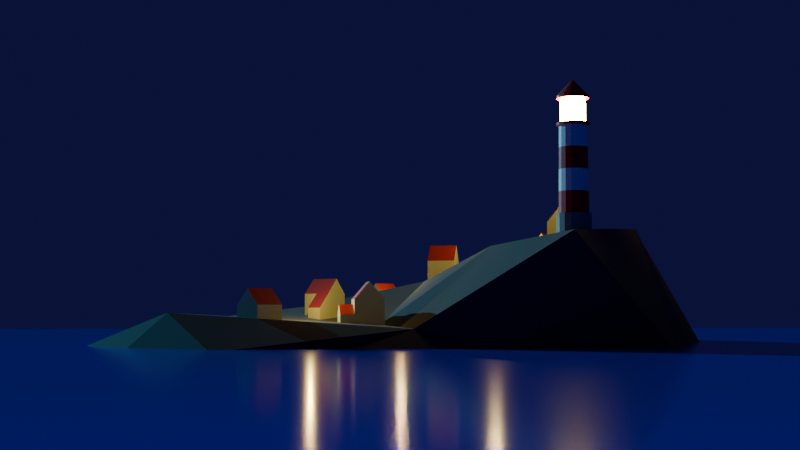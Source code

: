 # Source: Lighthouse.blend  (saved by Blender 4.5.87; exported with 4.5.12 LTS)
import bpy
from mathutils import Matrix  # noqa: F401  (used for matrix-valued properties, if any)

bpy.ops.wm.read_factory_settings(use_empty=True)
scene = bpy.context.scene
scene.name = 'Scene'

# ---- collections
col_collection = bpy.data.collections.new('Collection'); scene.collection.children.link(col_collection)
col_houses = bpy.data.collections.new('Houses'); scene.collection.children.link(col_houses)

# ---- materials (node trees are filled in below, after node groups)
mat_lighthouse_white = bpy.data.materials.new('Lighthouse_White')
mat_lighthouse_red = bpy.data.materials.new('Lighthouse_Red')
mat_lighthouse_base = bpy.data.materials.new('Lighthouse_Base')
mat_lighthouse_light = bpy.data.materials.new('Lighthouse_Light')
mat_material_002 = bpy.data.materials.new('Material.002')
mat_material_001 = bpy.data.materials.new('Material.001')
mat_house_plaster = bpy.data.materials.new('House_Plaster')
mat_house_roof = bpy.data.materials.new('House_Roof')

# ---- material node trees
mat_lighthouse_white.use_nodes = True; mat_lighthouse_white.node_tree.nodes.clear()
_N = mat_lighthouse_white.node_tree.nodes; _L = mat_lighthouse_white.node_tree.links
n0 = _N.new('ShaderNodeBsdfPrincipled'); n0.name = 'Principled BSDF'; n0.location = (-200, 100)
n0.inputs[0].default_value = (1.0, 1.0, 1.0, 1.0)
n1 = _N.new('ShaderNodeOutputMaterial'); n1.name = 'Material Output'; n1.location = (200, 100)
_L.new(n0.outputs[0], n1.inputs[0])
n1.is_active_output = True
mat_lighthouse_red.use_nodes = True; mat_lighthouse_red.node_tree.nodes.clear()
_N = mat_lighthouse_red.node_tree.nodes; _L = mat_lighthouse_red.node_tree.links
n0 = _N.new('ShaderNodeBsdfPrincipled'); n0.name = 'Principled BSDF'; n0.location = (-200, 100)
n0.inputs[0].default_value = (0.8002, 0.00274, 0.0, 1.0)
n1 = _N.new('ShaderNodeOutputMaterial'); n1.name = 'Material Output'; n1.location = (200, 100)
_L.new(n0.outputs[0], n1.inputs[0])
n1.is_active_output = True
mat_lighthouse_base.use_nodes = True; mat_lighthouse_base.node_tree.nodes.clear()
_N = mat_lighthouse_base.node_tree.nodes; _L = mat_lighthouse_base.node_tree.links
n0 = _N.new('ShaderNodeBsdfPrincipled'); n0.name = 'Principled BSDF'; n0.location = (-200, 100)
n0.inputs[0].default_value = (0.2843, 0.2843, 0.2843, 1.0)
n1 = _N.new('ShaderNodeOutputMaterial'); n1.name = 'Material Output'; n1.location = (200, 100)
_L.new(n0.outputs[0], n1.inputs[0])
n1.is_active_output = True
mat_lighthouse_light.use_nodes = True; mat_lighthouse_light.node_tree.nodes.clear()
_N = mat_lighthouse_light.node_tree.nodes; _L = mat_lighthouse_light.node_tree.links
n0 = _N.new('ShaderNodeBsdfPrincipled'); n0.name = 'Principled BSDF'; n0.location = (-200, 100)
n0.inputs[27].default_value = (1.0, 0.6862, 0.0, 1.0)
n0.inputs[28].default_value = 94.5
n1 = _N.new('ShaderNodeOutputMaterial'); n1.name = 'Material Output'; n1.location = (200, 100)
_L.new(n0.outputs[0], n1.inputs[0])
n1.is_active_output = True
mat_material_002.use_nodes = True; mat_material_002.node_tree.nodes.clear()
_N = mat_material_002.node_tree.nodes; _L = mat_material_002.node_tree.links
n0 = _N.new('ShaderNodeBsdfPrincipled'); n0.name = 'Principled BSDF'; n0.location = (-200, 100)
n0.inputs[0].default_value = (0.0004224, 0.009837, 0.5809, 1.0)
n0.inputs[2].default_value = 0.1409
n1 = _N.new('ShaderNodeOutputMaterial'); n1.name = 'Material Output'; n1.location = (200, 100)
_L.new(n0.outputs[0], n1.inputs[0])
n1.is_active_output = True
mat_material_001.use_nodes = True; mat_material_001.node_tree.nodes.clear()
_N = mat_material_001.node_tree.nodes; _L = mat_material_001.node_tree.links
n0 = _N.new('ShaderNodeBsdfPrincipled'); n0.name = 'Principled BSDF'; n0.location = (-200, 100)
n0.inputs[0].default_value = (0.07372, 0.07372, 0.07372, 1.0)
n0.inputs[2].default_value = 0.9318
n1 = _N.new('ShaderNodeOutputMaterial'); n1.name = 'Material Output'; n1.location = (200, 100)
_L.new(n0.outputs[0], n1.inputs[0])
n1.is_active_output = True
mat_house_plaster.use_nodes = True; mat_house_plaster.node_tree.nodes.clear()
_N = mat_house_plaster.node_tree.nodes; _L = mat_house_plaster.node_tree.links
n0 = _N.new('ShaderNodeBsdfPrincipled'); n0.name = 'Principled BSDF'; n0.location = (-200, 100)
n0.inputs[0].default_value = (0.6435, 0.6553, 0.3912, 1.0)
n1 = _N.new('ShaderNodeOutputMaterial'); n1.name = 'Material Output'; n1.location = (200, 100)
_L.new(n0.outputs[0], n1.inputs[0])
n1.is_active_output = True
mat_house_roof.use_nodes = True; mat_house_roof.node_tree.nodes.clear()
_N = mat_house_roof.node_tree.nodes; _L = mat_house_roof.node_tree.links
n0 = _N.new('ShaderNodeBsdfPrincipled'); n0.name = 'Principled BSDF'; n0.location = (-200, 100)
n0.inputs[0].default_value = (0.366, 0.02397, 0.0009494, 1.0)
n1 = _N.new('ShaderNodeOutputMaterial'); n1.name = 'Material Output'; n1.location = (200, 100)
_L.new(n0.outputs[0], n1.inputs[0])
n1.is_active_output = True

# ---- world
world_world = bpy.data.worlds.new('World'); scene.world = world_world
world_world.use_nodes = True; world_world.node_tree.nodes.clear()
_N = world_world.node_tree.nodes; _L = world_world.node_tree.links
n0 = _N.new('ShaderNodeOutputWorld'); n0.name = 'World Output'; n0.location = (200, 100)
n1 = _N.new('ShaderNodeBackground'); n1.name = 'Background'; n1.location = (-200, 100)
n1.inputs[0].default_value = (0.006818, 0.005738, 0.0489, 1.0)
_L.new(n1.outputs[0], n0.inputs[0])
n0.is_active_output = True
world_world.color = (0.05088, 0.05088, 0.05088)
world_world.sun_shadow_jitter_overblur = 0.0

# ---- cameras
cam_camera = bpy.data.cameras.new('Camera')
cam_camera.clip_end = 100.0
cam_camera.ortho_scale = 7.314

# ---- lights
light_sun = bpy.data.lights.new('Sun', 'SUN')
light_sun.color = (0.1318, 0.5306, 0.7849)
light_sun.energy = 3.5
light_point = bpy.data.lights.new('Point', 'POINT')
light_point.color = (1.0, 0.6651, 0.1393)
light_point.normalize = False
light_point.energy = 18.2

# ---- meshes
me_cylinder = bpy.data.meshes.new('Cylinder')
me_cylinder.from_pydata([(0.0, 1.0, -0.502), (0.0, 1.0, 1.0), (0.3827, 0.9239, -0.502), (0.3827, 0.9239, 1.0), (0.7071, 0.7071, -0.502), (0.7071, 0.7071, 1.0), (0.9239, 0.3827, -0.502), (0.9239, 0.3827, 1.0), (1.0, 0.0, -0.502), (1.0, 0.0, 1.0), (0.9239, -0.3827, -0.502), (0.9239, -0.3827, 1.0), (0.7071, -0.7071, -0.502), (0.7071, -0.7071, 1.0), (0.3827, -0.9239, -0.502), (0.3827, -0.9239, 1.0), (0.0, -1.0, -0.502), (0.0, -1.0, 1.0), (-0.3827, -0.9239, -0.502), (-0.3827, -0.9239, 1.0), (-0.7071, -0.7071, -0.502), (-0.7071, -0.7071, 1.0), (-0.9239, -0.3827, -0.502), (-0.9239, -0.3827, 1.0), (-1.0, 0.0, -0.502), (-1.0, 0.0, 1.0), (-0.9239, 0.3827, -0.502), (-0.9239, 0.3827, 1.0), (-0.7071, 0.7071, -0.502), (-0.7071, 0.7071, 1.0), (-0.3827, 0.9239, -0.502), (-0.3827, 0.9239, 1.0), (0.3333, 0.8048, 1.0), (-1.921e-09, 0.8711, 1.0), (0.6159, 0.6159, 1.0), (0.8048, 0.3333, 1.0), (0.8711, -1.441e-09, 1.0), (0.8048, -0.3333, 1.0), (0.6159, -0.6159, 1.0), (0.3333, -0.8048, 1.0), (-1.921e-09, -0.8711, 1.0), (-0.3333, -0.8048, 1.0), (-0.6159, -0.6159, 1.0), (-0.8048, -0.3333, 1.0), (-0.8711, -1.441e-09, 1.0), (-0.8048, 0.3333, 1.0), (-0.6159, 0.6159, 1.0), (-0.3333, 0.8048, 1.0), (0.3102, 0.7489, 6.042), (-1.271e-09, 0.8106, 6.042), (0.5732, 0.5732, 6.042), (0.7489, 0.3102, 6.042), (0.8106, -2.375e-09, 6.042), (0.7489, -0.3102, 6.042), (0.5732, -0.5732, 6.042), (0.3102, -0.7489, 6.042), (-1.271e-09, -0.8106, 6.042), (-0.3102, -0.7489, 6.042), (-0.5732, -0.5732, 6.042), (-0.7489, -0.3102, 6.042), (-0.8106, -2.375e-09, 6.042), (-0.7489, 0.3102, 6.042), (-0.5732, 0.5732, 6.042), (-0.3102, 0.7489, 6.042), (0.3642, 0.8792, 6.042), (-2.464e-09, 0.9516, 6.042), (0.6729, 0.6729, 6.042), (0.8792, 0.3642, 6.042), (0.9516, -8.442e-10, 6.042), (0.8792, -0.3642, 6.042), (0.6729, -0.6729, 6.042), (0.3642, -0.8792, 6.042), (-2.464e-09, -0.9516, 6.042), (-0.3642, -0.8792, 6.042), (-0.6729, -0.6729, 6.042), (-0.8792, -0.3642, 6.042), (-0.9516, -8.442e-10, 6.042), (-0.8792, 0.3642, 6.042), (-0.6729, 0.6729, 6.042), (-0.3642, 0.8792, 6.042), (0.2778, 0.7307, 6.184), (-1.903e-08, 0.7909, 6.184), (0.5132, 0.5593, 6.184), (0.6706, 0.3027, 6.184), (0.7258, -3.285e-09, 6.184), (0.6706, -0.3027, 6.184), (0.5132, -0.5593, 6.184), (0.2778, -0.7307, 6.184), (-1.903e-08, -0.7909, 6.184), (-0.2778, -0.7307, 6.184), (-0.5132, -0.5593, 6.184), (-0.6706, -0.3027, 6.184), (-0.7258, -3.285e-09, 6.184), (-0.6706, 0.3027, 6.184), (-0.5132, 0.5593, 6.184), (-0.2778, 0.7307, 6.184), (0.3642, 0.8792, 6.184), (-2.073e-08, 0.9516, 6.184), (0.6729, 0.6729, 6.184), (0.8792, 0.3642, 6.184), (0.9516, -8.442e-10, 6.184), (0.8792, -0.3642, 6.184), (0.6729, -0.6729, 6.184), (0.3642, -0.8792, 6.184), (-2.073e-08, -0.9516, 6.184), (-0.3642, -0.8792, 6.184), (-0.6729, -0.6729, 6.184), (-0.8792, -0.3642, 6.184), (-0.9516, -8.442e-10, 6.184), (-0.8792, 0.3642, 6.184), (-0.6729, 0.6729, 6.184), (-0.3642, 0.8792, 6.184), (0.2778, 0.7307, 7.589), (-9.93e-08, 0.7909, 7.589), (0.5132, 0.5593, 7.589), (0.6706, 0.3027, 7.589), (0.7258, -3.285e-09, 7.589), (0.6706, -0.3027, 7.589), (0.5132, -0.5593, 7.589), (0.2778, -0.7307, 7.589), (-9.93e-08, -0.7909, 7.589), (-0.2778, -0.7307, 7.589), (-0.5132, -0.5593, 7.589), (-0.6706, -0.3027, 7.589), (-0.7258, -3.285e-09, 7.589), (-0.6706, 0.3027, 7.589), (-0.5132, 0.5593, 7.589), (-0.2778, 0.7307, 7.589), (0.3584, 0.8653, 7.589), (-1.189e-07, 0.9366, 7.589), (0.6623, 0.6623, 7.589), (0.8653, 0.3584, 7.589), (0.9366, -1.146e-09, 7.589), (0.8653, -0.3584, 7.589), (0.6623, -0.6623, 7.589), (0.3584, -0.8653, 7.589), (-1.189e-07, -0.9366, 7.589), (-0.3584, -0.8653, 7.589), (-0.6623, -0.6623, 7.589), (-0.8653, -0.3584, 7.589), (-0.9366, -1.146e-09, 7.589), (-0.8653, 0.3584, 7.589), (-0.6623, 0.6623, 7.589), (-0.3584, 0.8653, 7.589), (0.3584, 0.8653, 7.737), (-9.274e-08, 0.9366, 7.737), (0.6623, 0.6623, 7.737), (0.8653, 0.3584, 7.737), (0.9366, -1.146e-09, 7.737), (0.8653, -0.3584, 7.737), (0.6623, -0.6623, 7.737), (0.3584, -0.8653, 7.737), (-9.274e-08, -0.9366, 7.737), (-0.3584, -0.8653, 7.737), (-0.6623, -0.6623, 7.737), (-0.8653, -0.3584, 7.737), (-0.9366, -1.146e-09, 7.737), (-0.8653, 0.3584, 7.737), (-0.6623, 0.6623, 7.737), (-0.3584, 0.8653, 7.737), (-5.96e-08, 0.0, 8.702), (-5.774e-08, 0.0, 8.702), (-5.96e-08, 0.0, 8.702), (-5.96e-08, 0.0, 8.702), (-5.96e-08, -1.118e-08, 8.702), (-5.96e-08, 0.0, 8.702), (-5.96e-08, 0.0, 8.702), (-5.96e-08, 0.0, 8.702), (-5.774e-08, 0.0, 8.702), (-5.96e-08, 0.0, 8.702), (-5.96e-08, 0.0, 8.702), (-5.96e-08, 0.0, 8.702), (-5.96e-08, -1.118e-08, 8.702), (-5.96e-08, 0.0, 8.702), (-5.96e-08, 0.0, 8.702), (-5.96e-08, 0.0, 8.702), (-0.6053, 0.6053, 2.261), (-0.5946, 0.5946, 3.521), (-0.5839, 0.5839, 4.782), (-0.316, 0.7629, 4.782), (-0.3218, 0.7768, 3.521), (-0.3276, 0.7908, 2.261), (0.3276, -0.7908, 2.261), (0.3218, -0.7768, 3.521), (0.316, -0.7629, 4.782), (-1.433e-09, -0.8257, 4.782), (-1.596e-09, -0.8409, 3.521), (-1.759e-09, -0.856, 2.261), (-1.759e-09, 0.856, 2.261), (-1.596e-09, 0.8409, 3.521), (-1.433e-09, 0.8257, 4.782), (0.316, 0.7629, 4.782), (0.3218, 0.7768, 3.521), (0.3276, 0.7908, 2.261), (-0.316, -0.7629, 4.782), (-0.3218, -0.7768, 3.521), (-0.3276, -0.7908, 2.261), (0.5839, 0.5839, 4.782), (0.5946, 0.5946, 3.521), (0.6053, 0.6053, 2.261), (-0.5839, -0.5839, 4.782), (-0.5946, -0.5946, 3.521), (-0.6053, -0.6053, 2.261), (0.7629, 0.316, 4.782), (0.7768, 0.3218, 3.521), (0.7908, 0.3276, 2.261), (-0.7629, -0.316, 4.782), (-0.7768, -0.3218, 3.521), (-0.7908, -0.3276, 2.261), (0.8257, -2.141e-09, 4.782), (0.8409, -1.908e-09, 3.521), (0.856, -1.674e-09, 2.261), (-0.8257, -2.141e-09, 4.782), (-0.8409, -1.908e-09, 3.521), (-0.856, -1.674e-09, 2.261), (0.7629, -0.316, 4.782), (0.7768, -0.3218, 3.521), (0.7908, -0.3276, 2.261), (-0.7629, 0.316, 4.782), (-0.7768, 0.3218, 3.521), (-0.7908, 0.3276, 2.261), (0.5839, -0.5839, 4.782), (0.5946, -0.5946, 3.521), (0.6053, -0.6053, 2.261)], [], [(0, 1, 3, 2), (2, 3, 5, 4), (4, 5, 7, 6), (6, 7, 9, 8), (8, 9, 11, 10), (10, 11, 13, 12), (12, 13, 15, 14), (14, 15, 17, 16), (16, 17, 19, 18), (18, 19, 21, 20), (20, 21, 23, 22), (22, 23, 25, 24), (24, 25, 27, 26), (26, 27, 29, 28), (1, 31, 47, 33), (28, 29, 31, 30), (30, 31, 1, 0), (0, 2, 4, 6, 8, 10, 12, 14, 16, 18, 20, 22, 24, 26, 28, 30), (179, 178, 62, 63), (9, 7, 35, 36), (19, 17, 40, 41), (29, 27, 45, 46), (5, 3, 32, 34), (15, 13, 38, 39), (25, 23, 43, 44), (11, 9, 36, 37), (21, 19, 41, 42), (31, 29, 46, 47), (7, 5, 34, 35), (17, 15, 39, 40), (3, 1, 33, 32), (27, 25, 44, 45), (13, 11, 37, 38), (23, 21, 42, 43), (53, 52, 68, 69), (185, 184, 55, 56), (191, 190, 49, 48), (190, 179, 63, 49), (194, 185, 56, 57), (197, 191, 48, 50), (200, 194, 57, 58), (203, 197, 50, 51), (206, 200, 58, 59), (209, 203, 51, 52), (212, 206, 59, 60), (215, 209, 52, 53), (218, 212, 60, 61), (221, 215, 53, 54), (178, 218, 61, 62), (184, 221, 54, 55), (74, 73, 105, 106), (61, 60, 76, 77), (54, 53, 69, 70), (62, 61, 77, 78), (55, 54, 70, 71), (63, 62, 78, 79), (56, 55, 71, 72), (48, 49, 65, 64), (49, 63, 79, 65), (57, 56, 72, 73), (50, 48, 64, 66), (58, 57, 73, 74), (51, 50, 66, 67), (59, 58, 74, 75), (52, 51, 67, 68), (60, 59, 75, 76), (87, 86, 118, 119), (67, 66, 98, 99), (75, 74, 106, 107), (68, 67, 99, 100), (76, 75, 107, 108), (69, 68, 100, 101), (77, 76, 108, 109), (70, 69, 101, 102), (78, 77, 109, 110), (71, 70, 102, 103), (79, 78, 110, 111), (72, 71, 103, 104), (64, 65, 97, 96), (65, 79, 111, 97), (73, 72, 104, 105), (66, 64, 96, 98), (81, 80, 96, 97), (80, 82, 98, 96), (82, 83, 99, 98), (83, 84, 100, 99), (84, 85, 101, 100), (85, 86, 102, 101), (86, 87, 103, 102), (87, 88, 104, 103), (88, 89, 105, 104), (89, 90, 106, 105), (90, 91, 107, 106), (91, 92, 108, 107), (92, 93, 109, 108), (93, 94, 110, 109), (94, 95, 111, 110), (95, 81, 97, 111), (124, 123, 139, 140), (95, 94, 126, 127), (88, 87, 119, 120), (80, 81, 113, 112), (81, 95, 127, 113), (89, 88, 120, 121), (82, 80, 112, 114), (90, 89, 121, 122), (83, 82, 114, 115), (91, 90, 122, 123), (84, 83, 115, 116), (92, 91, 123, 124), (85, 84, 116, 117), (93, 92, 124, 125), (86, 85, 117, 118), (94, 93, 125, 126), (138, 137, 153, 154), (117, 116, 132, 133), (125, 124, 140, 141), (118, 117, 133, 134), (126, 125, 141, 142), (119, 118, 134, 135), (127, 126, 142, 143), (120, 119, 135, 136), (112, 113, 129, 128), (113, 127, 143, 129), (121, 120, 136, 137), (114, 112, 128, 130), (122, 121, 137, 138), (115, 114, 130, 131), (123, 122, 138, 139), (116, 115, 131, 132), (159, 158, 174, 175), (131, 130, 146, 147), (139, 138, 154, 155), (132, 131, 147, 148), (140, 139, 155, 156), (133, 132, 148, 149), (141, 140, 156, 157), (134, 133, 149, 150), (142, 141, 157, 158), (135, 134, 150, 151), (143, 142, 158, 159), (136, 135, 151, 152), (128, 129, 145, 144), (129, 143, 159, 145), (137, 136, 152, 153), (130, 128, 144, 146), (160, 161, 175, 174, 173, 172, 171, 170, 169, 168, 167, 166, 165, 164, 163, 162), (152, 151, 167, 168), (144, 145, 161, 160), (145, 159, 175, 161), (153, 152, 168, 169), (146, 144, 160, 162), (154, 153, 169, 170), (147, 146, 162, 163), (155, 154, 170, 171), (148, 147, 163, 164), (156, 155, 171, 172), (149, 148, 164, 165), (157, 156, 172, 173), (150, 149, 165, 166), (158, 157, 173, 174), (151, 150, 166, 167), (39, 38, 223, 182), (182, 223, 222, 183), (183, 222, 221, 184), (46, 45, 220, 176), (176, 220, 219, 177), (177, 219, 218, 178), (38, 37, 217, 223), (223, 217, 216, 222), (222, 216, 215, 221), (45, 44, 214, 220), (220, 214, 213, 219), (219, 213, 212, 218), (37, 36, 211, 217), (217, 211, 210, 216), (216, 210, 209, 215), (44, 43, 208, 214), (214, 208, 207, 213), (213, 207, 206, 212), (36, 35, 205, 211), (211, 205, 204, 210), (210, 204, 203, 209), (43, 42, 202, 208), (208, 202, 201, 207), (207, 201, 200, 206), (35, 34, 199, 205), (205, 199, 198, 204), (204, 198, 197, 203), (42, 41, 196, 202), (202, 196, 195, 201), (201, 195, 194, 200), (34, 32, 193, 199), (199, 193, 192, 198), (198, 192, 191, 197), (41, 40, 187, 196), (196, 187, 186, 195), (195, 186, 185, 194), (33, 47, 181, 188), (188, 181, 180, 189), (189, 180, 179, 190), (32, 33, 188, 193), (193, 188, 189, 192), (192, 189, 190, 191), (40, 39, 182, 187), (187, 182, 183, 186), (186, 183, 184, 185), (47, 46, 176, 181), (181, 176, 177, 180), (180, 177, 178, 179)])
me_cylinder.polygons.foreach_set('material_index', [2, 2, 2, 2, 2, 2, 2, 2, 2, 2, 2, 2, 2, 2, 2, 2, 2, 2, 0, 2, 2, 2, 2, 2, 2, 2, 2, 2, 2, 2, 2, 2, 2, 2, 1, 0, 0, 0, 0, 0, 0, 0, 0, 0, 0, 0, 0, 0, 0, 0, 1, 1, 1, 1, 1, 1, 1, 1, 1, 1, 1, 1, 1, 1, 1, 1, 3, 1, 1, 1, 1, 1, 1, 1, 1, 1, 1, 1, 1, 1, 1, 1, 1, 1, 1, 1, 1, 1, 1, 1, 1, 1, 1, 1, 1, 1, 1, 1, 1, 3, 3, 3, 3, 3, 3, 3, 3, 3, 3, 3, 3, 3, 3, 3, 1, 1, 1, 1, 1, 1, 1, 1, 1, 1, 1, 1, 1, 1, 1, 1, 1, 1, 1, 1, 1, 1, 1, 1, 1, 1, 1, 1, 1, 1, 1, 1, 1, 1, 1, 1, 1, 1, 1, 1, 1, 1, 1, 1, 1, 1, 1, 1, 1, 0, 1, 1, 0, 1, 1, 0, 1, 1, 0, 1, 1, 0, 1, 1, 0, 1, 1, 0, 1, 1, 0, 1, 1, 0, 1, 1, 0, 1, 1, 0, 1, 1, 0, 1, 1, 0, 1, 1, 0, 1, 1, 0, 1, 1, 0, 1])
_uv = me_cylinder.uv_layers.new(name='UVMap')
_uv.uv.foreach_set('vector', [1.0, 0.5, 1.0, 1.0, 0.9375, 1.0, 0.9375, 0.5, 0.9375, 0.5, 0.9375, 1.0, 0.875, 1.0, 0.875, 0.5, 0.875, 0.5, 0.875, 1.0, 0.8125, 1.0, 0.8125, 0.5, 0.8125, 0.5, 0.8125, 1.0, 0.75, 1.0, 0.75, 0.5, 0.75, 0.5, 0.75, 1.0, 0.6875, 1.0, 0.6875, 0.5, 0.6875, 0.5, 0.6875, 1.0, 0.625, 1.0, 0.625, 0.5, 0.625, 0.5, 0.625, 1.0, 0.5625, 1.0, 0.5625, 0.5, 0.5625, 0.5, 0.5625, 1.0, 0.5, 1.0, 0.5, 0.5, 0.5, 0.5, 0.5, 1.0, 0.4375, 1.0, 0.4375, 0.5, 0.4375, 0.5, 0.4375, 1.0, 0.375, 1.0, 0.375, 0.5, 0.375, 0.5, 0.375, 1.0, 0.3125, 1.0, 0.3125, 0.5, 0.3125, 0.5, 0.3125, 1.0, 0.25, 1.0, 0.25, 0.5, 0.25, 0.5, 0.25, 1.0, 0.1875, 1.0, 0.1875, 0.5, 0.1875, 0.5, 0.1875, 1.0, 0.125, 1.0, 0.125, 0.5, 0.0, 1.0, 0.0625, 1.0, 0.0625, 1.0, 0.0, 1.0, 0.125, 0.5, 0.125, 1.0, 0.0625, 1.0, 0.0625, 0.5, 0.0625, 0.5, 0.0625, 1.0, 0.0, 1.0, 0.0, 0.5, 0.75, 0.49, 0.8418, 0.4717, 0.9197, 0.4197, 0.9717, 0.3418, 0.99, 0.25, 0.9717, 0.1582, 0.9197, 0.08029, 0.8418, 0.02827, 0.75, 0.01, 0.6582, 0.02827, 0.5803, 0.08029, 0.5283, 0.1582, 0.51, 0.25, 0.5283, 0.3418, 0.5803, 0.4197, 0.6582, 0.4717, 0.0625, 1.0, 0.125, 1.0, 0.125, 1.0, 0.0625, 1.0, 0.75, 1.0, 0.8125, 1.0, 0.8125, 1.0, 0.75, 1.0, 0.4375, 1.0, 0.5, 1.0, 0.5, 1.0, 0.4375, 1.0, 0.125, 1.0, 0.1875, 1.0, 0.1875, 1.0, 0.125, 1.0, 0.875, 1.0, 0.9375, 1.0, 0.9375, 1.0, 0.875, 1.0, 0.5625, 1.0, 0.625, 1.0, 0.625, 1.0, 0.5625, 1.0, 0.25, 1.0, 0.3125, 1.0, 0.3125, 1.0, 0.25, 1.0, 0.6875, 1.0, 0.75, 1.0, 0.75, 1.0, 0.6875, 1.0, 0.375, 1.0, 0.4375, 1.0, 0.4375, 1.0, 0.375, 1.0, 0.0625, 1.0, 0.125, 1.0, 0.125, 1.0, 0.0625, 1.0, 0.8125, 1.0, 0.875, 1.0, 0.875, 1.0, 0.8125, 1.0, 0.5, 1.0, 0.5625, 1.0, 0.5625, 1.0, 0.5, 1.0, 0.9375, 1.0, 1.0, 1.0, 1.0, 1.0, 0.9375, 1.0, 0.1875, 1.0, 0.25, 1.0, 0.25, 1.0, 0.1875, 1.0, 0.625, 1.0, 0.6875, 1.0, 0.6875, 1.0, 0.625, 1.0, 0.3125, 1.0, 0.375, 1.0, 0.375, 1.0, 0.3125, 1.0, 0.6875, 1.0, 0.75, 1.0, 0.75, 1.0, 0.6875, 1.0, 0.5, 1.0, 0.5625, 1.0, 0.5625, 1.0, 0.5, 1.0, 0.9375, 1.0, 1.0, 1.0, 1.0, 1.0, 0.9375, 1.0, 0.0, 1.0, 0.0625, 1.0, 0.0625, 1.0, 0.0, 1.0, 0.4375, 1.0, 0.5, 1.0, 0.5, 1.0, 0.4375, 1.0, 0.875, 1.0, 0.9375, 1.0, 0.9375, 1.0, 0.875, 1.0, 0.375, 1.0, 0.4375, 1.0, 0.4375, 1.0, 0.375, 1.0, 0.8125, 1.0, 0.875, 1.0, 0.875, 1.0, 0.8125, 1.0, 0.3125, 1.0, 0.375, 1.0, 0.375, 1.0, 0.3125, 1.0, 0.75, 1.0, 0.8125, 1.0, 0.8125, 1.0, 0.75, 1.0, 0.25, 1.0, 0.3125, 1.0, 0.3125, 1.0, 0.25, 1.0, 0.6875, 1.0, 0.75, 1.0, 0.75, 1.0, 0.6875, 1.0, 0.1875, 1.0, 0.25, 1.0, 0.25, 1.0, 0.1875, 1.0, 0.625, 1.0, 0.6875, 1.0, 0.6875, 1.0, 0.625, 1.0, 0.125, 1.0, 0.1875, 1.0, 0.1875, 1.0, 0.125, 1.0, 0.5625, 1.0, 0.625, 1.0, 0.625, 1.0, 0.5625, 1.0, 0.375, 1.0, 0.4375, 1.0, 0.4375, 1.0, 0.375, 1.0, 0.1875, 1.0, 0.25, 1.0, 0.25, 1.0, 0.1875, 1.0, 0.625, 1.0, 0.6875, 1.0, 0.6875, 1.0, 0.625, 1.0, 0.125, 1.0, 0.1875, 1.0, 0.1875, 1.0, 0.125, 1.0, 0.5625, 1.0, 0.625, 1.0, 0.625, 1.0, 0.5625, 1.0, 0.0625, 1.0, 0.125, 1.0, 0.125, 1.0, 0.0625, 1.0, 0.5, 1.0, 0.5625, 1.0, 0.5625, 1.0, 0.5, 1.0, 0.9375, 1.0, 1.0, 1.0, 1.0, 1.0, 0.9375, 1.0, 0.0, 1.0, 0.0625, 1.0, 0.0625, 1.0, 0.0, 1.0, 0.4375, 1.0, 0.5, 1.0, 0.5, 1.0, 0.4375, 1.0, 0.875, 1.0, 0.9375, 1.0, 0.9375, 1.0, 0.875, 1.0, 0.375, 1.0, 0.4375, 1.0, 0.4375, 1.0, 0.375, 1.0, 0.8125, 1.0, 0.875, 1.0, 0.875, 1.0, 0.8125, 1.0, 0.3125, 1.0, 0.375, 1.0, 0.375, 1.0, 0.3125, 1.0, 0.75, 1.0, 0.8125, 1.0, 0.8125, 1.0, 0.75, 1.0, 0.25, 1.0, 0.3125, 1.0, 0.3125, 1.0, 0.25, 1.0, 0.3263, 0.06571, 0.3911, 0.1089, 0.3911, 0.1089, 0.3263, 0.06571, 0.8125, 1.0, 0.875, 1.0, 0.875, 1.0, 0.8125, 1.0, 0.3125, 1.0, 0.375, 1.0, 0.375, 1.0, 0.3125, 1.0, 0.75, 1.0, 0.8125, 1.0, 0.8125, 1.0, 0.75, 1.0, 0.25, 1.0, 0.3125, 1.0, 0.3125, 1.0, 0.25, 1.0, 0.6875, 1.0, 0.75, 1.0, 0.75, 1.0, 0.6875, 1.0, 0.1875, 1.0, 0.25, 1.0, 0.25, 1.0, 0.1875, 1.0, 0.625, 1.0, 0.6875, 1.0, 0.6875, 1.0, 0.625, 1.0, 0.125, 1.0, 0.1875, 1.0, 0.1875, 1.0, 0.125, 1.0, 0.5625, 1.0, 0.625, 1.0, 0.625, 1.0, 0.5625, 1.0, 0.0625, 1.0, 0.125, 1.0, 0.125, 1.0, 0.0625, 1.0, 0.5, 1.0, 0.5625, 1.0, 0.5625, 1.0, 0.5, 1.0, 0.9375, 1.0, 1.0, 1.0, 1.0, 1.0, 0.9375, 1.0, 0.0, 1.0, 0.0625, 1.0, 0.0625, 1.0, 0.0, 1.0, 0.4375, 1.0, 0.5, 1.0, 0.5, 1.0, 0.4375, 1.0, 0.875, 1.0, 0.9375, 1.0, 0.9375, 1.0, 0.875, 1.0, 0.25, 0.4495, 0.3263, 0.4343, 0.3418, 0.4717, 0.25, 0.49, 0.3263, 0.4343, 0.3911, 0.3911, 0.4197, 0.4197, 0.3418, 0.4717, 0.3911, 0.3911, 0.4343, 0.3263, 0.4717, 0.3418, 0.4197, 0.4197, 0.4343, 0.3263, 0.4495, 0.25, 0.49, 0.25, 0.4717, 0.3418, 0.4495, 0.25, 0.4343, 0.1737, 0.4717, 0.1582, 0.49, 0.25, 0.4343, 0.1737, 0.3911, 0.1089, 0.4197, 0.08029, 0.4717, 0.1582, 0.3911, 0.1089, 0.3263, 0.06571, 0.3418, 0.02827, 0.4197, 0.08029, 0.3263, 0.06571, 0.25, 0.05052, 0.25, 0.01, 0.3418, 0.02827, 0.25, 0.05052, 0.1737, 0.06571, 0.1582, 0.02827, 0.25, 0.01, 0.1737, 0.06571, 0.1089, 0.1089, 0.08029, 0.08029, 0.1582, 0.02827, 0.1089, 0.1089, 0.06571, 0.1737, 0.02827, 0.1582, 0.08029, 0.08029, 0.06571, 0.1737, 0.05052, 0.25, 0.01, 0.25, 0.02827, 0.1582, 0.05052, 0.25, 0.06571, 0.3263, 0.02827, 0.3418, 0.01, 0.25, 0.06571, 0.3263, 0.1089, 0.3911, 0.08029, 0.4197, 0.02827, 0.3418, 0.1089, 0.3911, 0.1737, 0.4343, 0.1582, 0.4717, 0.08029, 0.4197, 0.1737, 0.4343, 0.25, 0.4495, 0.25, 0.49, 0.1582, 0.4717, 0.05052, 0.25, 0.06571, 0.1737, 0.06571, 0.1737, 0.05052, 0.25, 0.1737, 0.4343, 0.1089, 0.3911, 0.1089, 0.3911, 0.1737, 0.4343, 0.25, 0.05052, 0.3263, 0.06571, 0.3263, 0.06571, 0.25, 0.05052, 0.3263, 0.4343, 0.25, 0.4495, 0.25, 0.4495, 0.3263, 0.4343, 0.25, 0.4495, 0.1737, 0.4343, 0.1737, 0.4343, 0.25, 0.4495, 0.1737, 0.06571, 0.25, 0.05052, 0.25, 0.05052, 0.1737, 0.06571, 0.3911, 0.3911, 0.3263, 0.4343, 0.3263, 0.4343, 0.3911, 0.3911, 0.1089, 0.1089, 0.1737, 0.06571, 0.1737, 0.06571, 0.1089, 0.1089, 0.4343, 0.3263, 0.3911, 0.3911, 0.3911, 0.3911, 0.4343, 0.3263, 0.06571, 0.1737, 0.1089, 0.1089, 0.1089, 0.1089, 0.06571, 0.1737, 0.4495, 0.25, 0.4343, 0.3263, 0.4343, 0.3263, 0.4495, 0.25, 0.05052, 0.25, 0.06571, 0.1737, 0.06571, 0.1737, 0.05052, 0.25, 0.4343, 0.1737, 0.4495, 0.25, 0.4495, 0.25, 0.4343, 0.1737, 0.06571, 0.3263, 0.05052, 0.25, 0.05052, 0.25, 0.06571, 0.3263, 0.3911, 0.1089, 0.4343, 0.1737, 0.4343, 0.1737, 0.3911, 0.1089, 0.1089, 0.3911, 0.06571, 0.3263, 0.06571, 0.3263, 0.1089, 0.3911, 0.1089, 0.1089, 0.1737, 0.06571, 0.1737, 0.06571, 0.1089, 0.1089, 0.4343, 0.1737, 0.4495, 0.25, 0.4495, 0.25, 0.4343, 0.1737, 0.06571, 0.3263, 0.05052, 0.25, 0.05052, 0.25, 0.06571, 0.3263, 0.3911, 0.1089, 0.4343, 0.1737, 0.4343, 0.1737, 0.3911, 0.1089, 0.1089, 0.3911, 0.06571, 0.3263, 0.06571, 0.3263, 0.1089, 0.3911, 0.3263, 0.06571, 0.3911, 0.1089, 0.3911, 0.1089, 0.3263, 0.06571, 0.1737, 0.4343, 0.1089, 0.3911, 0.1089, 0.3911, 0.1737, 0.4343, 0.25, 0.05052, 0.3263, 0.06571, 0.3263, 0.06571, 0.25, 0.05052, 0.3263, 0.4343, 0.25, 0.4495, 0.25, 0.4495, 0.3263, 0.4343, 0.25, 0.4495, 0.1737, 0.4343, 0.1737, 0.4343, 0.25, 0.4495, 0.1737, 0.06571, 0.25, 0.05052, 0.25, 0.05052, 0.1737, 0.06571, 0.3911, 0.3911, 0.3263, 0.4343, 0.3263, 0.4343, 0.3911, 0.3911, 0.1089, 0.1089, 0.1737, 0.06571, 0.1737, 0.06571, 0.1089, 0.1089, 0.4343, 0.3263, 0.3911, 0.3911, 0.3911, 0.3911, 0.4343, 0.3263, 0.06571, 0.1737, 0.1089, 0.1089, 0.1089, 0.1089, 0.06571, 0.1737, 0.4495, 0.25, 0.4343, 0.3263, 0.4343, 0.3263, 0.4495, 0.25, 0.1737, 0.4343, 0.1089, 0.3911, 0.1089, 0.3911, 0.1737, 0.4343, 0.4343, 0.3263, 0.3911, 0.3911, 0.3911, 0.3911, 0.4343, 0.3263, 0.06571, 0.1737, 0.1089, 0.1089, 0.1089, 0.1089, 0.06571, 0.1737, 0.4495, 0.25, 0.4343, 0.3263, 0.4343, 0.3263, 0.4495, 0.25, 0.05052, 0.25, 0.06571, 0.1737, 0.06571, 0.1737, 0.05052, 0.25, 0.4343, 0.1737, 0.4495, 0.25, 0.4495, 0.25, 0.4343, 0.1737, 0.06571, 0.3263, 0.05052, 0.25, 0.05052, 0.25, 0.06571, 0.3263, 0.3911, 0.1089, 0.4343, 0.1737, 0.4343, 0.1737, 0.3911, 0.1089, 0.1089, 0.3911, 0.06571, 0.3263, 0.06571, 0.3263, 0.1089, 0.3911, 0.3263, 0.06571, 0.3911, 0.1089, 0.3911, 0.1089, 0.3263, 0.06571, 0.1737, 0.4343, 0.1089, 0.3911, 0.1089, 0.3911, 0.1737, 0.4343, 0.25, 0.05052, 0.3263, 0.06571, 0.3263, 0.06571, 0.25, 0.05052, 0.3263, 0.4343, 0.25, 0.4495, 0.25, 0.4495, 0.3263, 0.4343, 0.25, 0.4495, 0.1737, 0.4343, 0.1737, 0.4343, 0.25, 0.4495, 0.1737, 0.06571, 0.25, 0.05052, 0.25, 0.05052, 0.1737, 0.06571, 0.3911, 0.3911, 0.3263, 0.4343, 0.3263, 0.4343, 0.3911, 0.3911, 0.3263, 0.4343, 0.25, 0.4495, 0.1737, 0.4343, 0.1089, 0.3911, 0.06571, 0.3263, 0.05052, 0.25, 0.06571, 0.1737, 0.1089, 0.1089, 0.1737, 0.06571, 0.25, 0.05052, 0.3263, 0.06571, 0.3911, 0.1089, 0.4343, 0.1737, 0.4495, 0.25, 0.4343, 0.3263, 0.3911, 0.3911, 0.25, 0.05052, 0.3263, 0.06571, 0.3263, 0.06571, 0.25, 0.05052, 0.3263, 0.4343, 0.25, 0.4495, 0.25, 0.4495, 0.3263, 0.4343, 0.25, 0.4495, 0.1737, 0.4343, 0.1737, 0.4343, 0.25, 0.4495, 0.1737, 0.06571, 0.25, 0.05052, 0.25, 0.05052, 0.1737, 0.06571, 0.3911, 0.3911, 0.3263, 0.4343, 0.3263, 0.4343, 0.3911, 0.3911, 0.1089, 0.1089, 0.1737, 0.06571, 0.1737, 0.06571, 0.1089, 0.1089, 0.4343, 0.3263, 0.3911, 0.3911, 0.3911, 0.3911, 0.4343, 0.3263, 0.06571, 0.1737, 0.1089, 0.1089, 0.1089, 0.1089, 0.06571, 0.1737, 0.4495, 0.25, 0.4343, 0.3263, 0.4343, 0.3263, 0.4495, 0.25, 0.05052, 0.25, 0.06571, 0.1737, 0.06571, 0.1737, 0.05052, 0.25, 0.4343, 0.1737, 0.4495, 0.25, 0.4495, 0.25, 0.4343, 0.1737, 0.06571, 0.3263, 0.05052, 0.25, 0.05052, 0.25, 0.06571, 0.3263, 0.3911, 0.1089, 0.4343, 0.1737, 0.4343, 0.1737, 0.3911, 0.1089, 0.1089, 0.3911, 0.06571, 0.3263, 0.06571, 0.3263, 0.1089, 0.3911, 0.3263, 0.06571, 0.3911, 0.1089, 0.3911, 0.1089, 0.3263, 0.06571, 0.5625, 1.0, 0.625, 1.0, 0.625, 1.0, 0.5625, 1.0, 0.5625, 1.0, 0.625, 1.0, 0.625, 1.0, 0.5625, 1.0, 0.5625, 1.0, 0.625, 1.0, 0.625, 1.0, 0.5625, 1.0, 0.125, 1.0, 0.1875, 1.0, 0.1875, 1.0, 0.125, 1.0, 0.125, 1.0, 0.1875, 1.0, 0.1875, 1.0, 0.125, 1.0, 0.125, 1.0, 0.1875, 1.0, 0.1875, 1.0, 0.125, 1.0, 0.625, 1.0, 0.6875, 1.0, 0.6875, 1.0, 0.625, 1.0, 0.625, 1.0, 0.6875, 1.0, 0.6875, 1.0, 0.625, 1.0, 0.625, 1.0, 0.6875, 1.0, 0.6875, 1.0, 0.625, 1.0, 0.1875, 1.0, 0.25, 1.0, 0.25, 1.0, 0.1875, 1.0, 0.1875, 1.0, 0.25, 1.0, 0.25, 1.0, 0.1875, 1.0, 0.1875, 1.0, 0.25, 1.0, 0.25, 1.0, 0.1875, 1.0, 0.6875, 1.0, 0.75, 1.0, 0.75, 1.0, 0.6875, 1.0, 0.6875, 1.0, 0.75, 1.0, 0.75, 1.0, 0.6875, 1.0, 0.6875, 1.0, 0.75, 1.0, 0.75, 1.0, 0.6875, 1.0, 0.25, 1.0, 0.3125, 1.0, 0.3125, 1.0, 0.25, 1.0, 0.25, 1.0, 0.3125, 1.0, 0.3125, 1.0, 0.25, 1.0, 0.25, 1.0, 0.3125, 1.0, 0.3125, 1.0, 0.25, 1.0, 0.75, 1.0, 0.8125, 1.0, 0.8125, 1.0, 0.75, 1.0, 0.75, 1.0, 0.8125, 1.0, 0.8125, 1.0, 0.75, 1.0, 0.75, 1.0, 0.8125, 1.0, 0.8125, 1.0, 0.75, 1.0, 0.3125, 1.0, 0.375, 1.0, 0.375, 1.0, 0.3125, 1.0, 0.3125, 1.0, 0.375, 1.0, 0.375, 1.0, 0.3125, 1.0, 0.3125, 1.0, 0.375, 1.0, 0.375, 1.0, 0.3125, 1.0, 0.8125, 1.0, 0.875, 1.0, 0.875, 1.0, 0.8125, 1.0, 0.8125, 1.0, 0.875, 1.0, 0.875, 1.0, 0.8125, 1.0, 0.8125, 1.0, 0.875, 1.0, 0.875, 1.0, 0.8125, 1.0, 0.375, 1.0, 0.4375, 1.0, 0.4375, 1.0, 0.375, 1.0, 0.375, 1.0, 0.4375, 1.0, 0.4375, 1.0, 0.375, 1.0, 0.375, 1.0, 0.4375, 1.0, 0.4375, 1.0, 0.375, 1.0, 0.875, 1.0, 0.9375, 1.0, 0.9375, 1.0, 0.875, 1.0, 0.875, 1.0, 0.9375, 1.0, 0.9375, 1.0, 0.875, 1.0, 0.875, 1.0, 0.9375, 1.0, 0.9375, 1.0, 0.875, 1.0, 0.4375, 1.0, 0.5, 1.0, 0.5, 1.0, 0.4375, 1.0, 0.4375, 1.0, 0.5, 1.0, 0.5, 1.0, 0.4375, 1.0, 0.4375, 1.0, 0.5, 1.0, 0.5, 1.0, 0.4375, 1.0, 0.0, 1.0, 0.0625, 1.0, 0.0625, 1.0, 0.0, 1.0, 0.0, 1.0, 0.0625, 1.0, 0.0625, 1.0, 0.0, 1.0, 0.0, 1.0, 0.0625, 1.0, 0.0625, 1.0, 0.0, 1.0, 0.9375, 1.0, 1.0, 1.0, 1.0, 1.0, 0.9375, 1.0, 0.9375, 1.0, 1.0, 1.0, 1.0, 1.0, 0.9375, 1.0, 0.9375, 1.0, 1.0, 1.0, 1.0, 1.0, 0.9375, 1.0, 0.5, 1.0, 0.5625, 1.0, 0.5625, 1.0, 0.5, 1.0, 0.5, 1.0, 0.5625, 1.0, 0.5625, 1.0, 0.5, 1.0, 0.5, 1.0, 0.5625, 1.0, 0.5625, 1.0, 0.5, 1.0, 0.0625, 1.0, 0.125, 1.0, 0.125, 1.0, 0.0625, 1.0, 0.0625, 1.0, 0.125, 1.0, 0.125, 1.0, 0.0625, 1.0, 0.0625, 1.0, 0.125, 1.0, 0.125, 1.0, 0.0625, 1.0])
me_cylinder.materials.append(mat_lighthouse_white)
me_cylinder.materials.append(mat_lighthouse_red)
me_cylinder.materials.append(mat_lighthouse_base)
me_cylinder.materials.append(mat_lighthouse_light)
me_cylinder.update()
me_plane = bpy.data.meshes.new('Plane')
me_plane.from_pydata([(-1.0, -1.0, 0.0), (1.0, -1.0, 0.0), (-1.0, 1.0, 0.0), (1.0, 1.0, 0.0)], [], [(0, 1, 3, 2)])
_uv = me_plane.uv_layers.new(name='UVMap')
_uv.uv.foreach_set('vector', [0.0, 0.0, 1.0, 0.0, 1.0, 1.0, 0.0, 1.0])
me_plane.materials.append(mat_material_002)
me_plane.update()
me_icosphere = bpy.data.meshes.new('Icosphere')
me_icosphere.from_pydata([(-1.068, 0.9655, 1.681), (-4.198, -0.1671, -0.537), (3.671, 4.046, 1.27), (5.33, 5.301, -0.01219), (0.3402, -1.954, 2.508), (2.045, 3.131, 2.196), (4.035, -1.184, 2.609), (6.385, 2.222, 1.186), (4.225, -5.006, -0.2218), (-8.507, -3.714, -0.2782), (-8.507, -3.714, -0.2782), (4.959, -3.738, -0.08665), (-7.706, -3.282, -0.3698), (-7.703, -3.284, -0.3693), (-7.714, -3.292, -0.367), (-7.711, -3.289, -0.368), (3.845, -2.878, 2.894), (3.775, 1.067, 2.145), (-7.593, -3.231, 0.8167), (-7.075, -2.534, -0.6101), (-8.795, -3.331, -0.2704), (-8.507, -3.714, -0.2782), (1.766, -5.113, 2.716), (-7.716, -3.294, -0.3664), (-7.713, -3.291, -0.3673), (-1.816, -4.075, 0.4403), (-6.4, -5.216, -0.0509), (-4.685, -4.65, -0.4185), (-1.699, -3.155, 0.3504), (-8.507, -3.714, -0.2782), (-7.513, -0.4944, -0.6993), (-6.704, -1.78, 0.677), (2.506, 5.657, -0.1426), (-8.96, -0.5707, -0.02861), (-10.23, -1.489, -0.1916), (-3.239, 1.645, -0.0459), (4.956, 0.1598, 2.691), (1.461, -2.481, -0.9574), (-0.7922, -4.712, -0.1211), (3.881, -0.8343, -1.382), (7.39, 2.479, -0.3849), (4.86, -1.721, -0.03873), (4.235, 1.165, -0.7659), (6.748, 0.3856, -0.3345), (2.886, 3.03, -0.4961), (-0.538, -2.117, -0.9603), (0.5676, -5.453, -0.05502), (-2.493, -3.456, -1.236), (-0.7132, 3.044, -0.121), (-4.106, 0.9826, -0.78), (-6.668, 2.181, -0.5449), (-5.669, 3.603, -0.02112), (-2.344, 2.969, -0.7437), (-3.881, 5.337, -0.353), (-2.931, 4.609, 0.7017), (-5.676, -3.364, 0.05217), (-2.413, -1.124, 0.5082), (-3.281, 2.278, -0.45), (-0.5322, -0.0627, -1.183), (-0.8954, 4.1, -0.8875), (3.692, 5.201, -0.5893), (-0.4456, 6.288, -0.2286), (-0.12, 2.438, 1.595), (-2.607, 0.7686, -1.192), (-4.429, 1.802, 0.9778), (-1.355, -0.6556, -0.5869), (-0.1135, -3.747, 0.08553), (3.431, -3.146, -1.339), (0.1198, 1.023, -1.174), (2.405, 1.412, -1.392)], [], [(69, 39, 37), (16, 41, 6), (55, 12, 13), (7, 36, 43), (1, 50, 49), (6, 5, 4), (56, 25, 28), (46, 38, 66), (36, 6, 43), (8, 16, 22), (0, 56, 4), (31, 56, 64), (28, 4, 56), (32, 3, 60), (0, 62, 64), (51, 53, 50), (17, 2, 5), (7, 2, 17), (59, 32, 48), (61, 52, 53), (16, 4, 22), (48, 68, 52), (5, 62, 0), (64, 33, 31), (16, 11, 41), (27, 47, 38), (47, 66, 38), (50, 30, 33), (0, 4, 5), (4, 16, 6), (28, 22, 4), (25, 22, 28), (46, 25, 38), (22, 46, 8), (53, 57, 50), (46, 66, 45), (33, 51, 50), (30, 50, 1), (9, 29, 21), (10, 21, 29), (24, 13, 14), (31, 33, 18), (26, 18, 20), (7, 3, 2), (12, 20, 19), (12, 19, 13), (53, 54, 61), (40, 43, 60), (6, 41, 43), (61, 32, 59), (59, 52, 61), (3, 40, 60), (2, 3, 32), (39, 11, 67), (37, 46, 45), (65, 45, 47), (27, 38, 25), (36, 7, 17), (41, 11, 39), (43, 40, 7), (42, 44, 60), (46, 37, 8), (37, 45, 58), (44, 69, 68), (42, 60, 43), (42, 39, 69), (40, 3, 7), (39, 42, 43), (37, 39, 67), (67, 11, 8), (45, 66, 47), (67, 8, 37), (5, 6, 17), (36, 17, 6), (22, 25, 46), (19, 20, 1), (34, 30, 20), (55, 19, 1), (56, 31, 18), (25, 26, 27), (30, 34, 33), (18, 25, 56), (24, 12, 13), (1, 63, 65), (26, 25, 18), (24, 23, 14), (9, 10, 29), (15, 12, 24), (23, 24, 14), (12, 15, 13), (15, 14, 13), (14, 15, 24), (1, 49, 63), (1, 20, 30), (55, 13, 19), (55, 20, 12), (34, 20, 18), (55, 47, 27), (11, 16, 8), (55, 27, 26), (9, 21, 10), (18, 33, 34), (60, 48, 32), (61, 2, 32), (20, 55, 26), (54, 2, 61), (49, 50, 57), (2, 54, 5), (63, 57, 52), (1, 65, 47), (1, 47, 55), (44, 68, 60), (51, 33, 64), (63, 58, 65), (68, 48, 60), (69, 37, 68), (53, 52, 57), (64, 54, 51), (57, 35, 49), (54, 53, 51), (64, 62, 54), (0, 64, 56), (63, 52, 68), (58, 63, 68), (59, 48, 52), (43, 41, 39), (45, 65, 58), (69, 44, 42), (49, 35, 63), (63, 35, 57), (5, 54, 62), (68, 37, 58)])
_uv = me_icosphere.uv_layers.new(name='UVMap')
_uv.uv.foreach_set('vector', [0.0, 0.0, 0.0, 0.0, 0.0, 0.0, 0.0, 0.0, 0.0, 0.0, 0.0, 0.0, 0.0, 0.0, 0.0, 0.0, 0.0, 0.0, 0.0, 0.0, 0.0, 0.0, 0.0, 0.0, 0.0, 0.0, 0.0, 0.0, 0.0, 0.0, 0.0, 0.0, 0.0, 0.0, 0.0, 0.0, 0.0, 0.0, 0.0, 0.0, 0.0, 0.0, 0.0, 0.0, 0.0, 0.0, 0.0, 0.0, 0.0, 0.0, 0.0, 0.0, 0.0, 0.0, 0.0, 0.0, 0.0, 0.0, 0.0, 0.0, 0.0, 0.0, 0.0, 0.0, 0.0, 0.0, 0.0, 0.0, 0.0, 0.0, 0.0, 0.0, 0.0, 0.0, 0.0, 0.0, 0.0, 0.0, 0.0, 0.0, 0.0, 0.0, 0.0, 0.0, 0.0, 0.0, 0.0, 0.0, 0.0, 0.0, 0.0, 0.0, 0.0, 0.0, 0.0, 0.0, 0.0, 0.0, 0.0, 0.0, 0.0, 0.0, 0.0, 0.0, 0.0, 0.0, 0.0, 0.0, 0.0, 0.0, 0.0, 0.0, 0.0, 0.0, 0.0, 0.0, 0.0, 0.0, 0.0, 0.0, 0.0, 0.0, 0.0, 0.0, 0.0, 0.0, 0.0, 0.0, 0.0, 0.0, 0.0, 0.0, 0.0, 0.0, 0.0, 0.0, 0.0, 0.0, 0.0, 0.0, 0.0, 0.0, 0.0, 0.0, 0.0, 0.0, 0.0, 0.0, 0.0, 0.0, 0.0, 0.0, 0.0, 0.0, 0.0, 0.0, 0.0, 0.0, 0.0, 0.0, 0.0, 0.0, 0.0, 0.0, 0.0, 0.0, 0.0, 0.0, 0.0, 0.0, 0.0, 0.0, 0.0, 0.0, 0.0, 0.0, 0.0, 0.0, 0.0, 0.0, 0.0, 0.0, 0.0, 0.0, 0.0, 0.0, 0.0, 0.0, 0.0, 0.0, 0.0, 0.0, 0.0, 0.0, 0.0, 0.0, 0.0, 0.0, 0.0, 0.0, 0.0, 0.0, 0.0, 0.0, 0.0, 0.0, 0.0, 0.0, 0.0, 0.0, 0.0, 0.0, 0.0, 0.0, 0.0, 0.0, 0.0, 0.0, 0.0, 0.0, 0.0, 0.0, 0.0, 0.0, 0.0, 0.0, 0.0, 0.0, 0.0, 0.0, 0.0, 0.0, 0.0, 0.0, 0.0, 0.0, 0.0, 0.0, 0.0, 0.0, 0.0, 0.0, 0.0, 0.0, 0.0, 0.0, 0.0, 0.0, 0.0, 0.0, 0.0, 0.0, 0.0, 0.0, 0.0, 0.0, 0.0, 0.0, 0.0, 0.0, 0.0, 0.0, 0.0, 0.0, 0.0, 0.0, 0.0, 0.0, 0.0, 0.0, 0.0, 0.0, 0.0, 0.0, 0.0, 0.0, 0.0, 0.0, 0.0, 0.0, 0.0, 0.0, 0.0, 0.0, 0.0, 0.0, 0.0, 0.0, 0.0, 0.0, 0.0, 0.0, 0.0, 0.0, 0.0, 0.0, 0.0, 0.0, 0.0, 0.0, 0.0, 0.0, 0.0, 0.0, 0.0, 0.0, 0.0, 0.0, 0.0, 0.0, 0.0, 0.0, 0.0, 0.0, 0.0, 0.0, 0.0, 0.0, 0.0, 0.0, 0.0, 0.0, 0.0, 0.0, 0.0, 0.0, 0.0, 0.0, 0.0, 0.0, 0.0, 0.0, 0.0, 0.0, 0.0, 0.0, 0.0, 0.0, 0.0, 0.0, 0.0, 0.0, 0.0, 0.0, 0.0, 0.0, 0.0, 0.0, 0.0, 0.0, 0.0, 0.0, 0.0, 0.0, 0.0, 0.0, 0.0, 0.0, 0.0, 0.0, 0.0, 0.0, 0.0, 0.0, 0.0, 0.0, 0.0, 0.0, 0.0, 0.0, 0.0, 0.0, 0.0, 0.0, 0.0, 0.0, 0.0, 0.0, 0.0, 0.0, 0.0, 0.0, 0.0, 0.0, 0.0, 0.0, 0.0, 0.0, 0.0, 0.0, 0.0, 0.0, 0.0, 0.0, 0.0, 0.0, 0.0, 0.0, 0.0, 0.0, 0.0, 0.0, 0.0, 0.0, 0.0, 0.0, 0.0, 0.0, 0.0, 0.0, 0.0, 0.0, 0.0, 0.0, 0.0, 0.0, 0.0, 0.0, 0.0, 0.0, 0.0, 0.0, 0.0, 0.0, 0.0, 0.0, 0.0, 0.0, 0.0, 0.0, 0.0, 0.0, 0.0, 0.0, 0.0, 0.0, 0.0, 0.0, 0.0, 0.0, 0.0, 0.0, 0.0, 0.0, 0.0, 0.0, 0.0, 0.0, 0.0, 0.0, 0.0, 0.0, 0.0, 0.0, 0.0, 0.0, 0.0, 0.0, 0.0, 0.0, 0.0, 0.0, 0.0, 0.0, 0.0, 0.0, 0.0, 0.0, 0.0, 0.0, 0.0, 0.0, 0.0, 0.0, 0.0, 0.0, 0.0, 0.0, 0.0, 0.0, 0.0, 0.0, 0.0, 0.0, 0.0, 0.0, 0.0, 0.0, 0.0, 0.0, 0.0, 0.0, 0.0, 0.0, 0.0, 0.0, 0.0, 0.0, 0.0, 0.0, 0.0, 0.0, 0.0, 0.0, 0.0, 0.0, 0.0, 0.0, 0.0, 0.0, 0.0, 0.0, 0.0, 0.0, 0.0, 0.0, 0.0, 0.0, 0.0, 0.0, 0.0, 0.0, 0.0, 0.0, 0.0, 0.0, 0.0, 0.0, 0.0, 0.0, 0.0, 0.0, 0.0, 0.0, 0.0, 0.0, 0.0, 0.0, 0.0, 0.0, 0.0, 0.0, 0.0, 0.0, 0.0, 0.0, 0.0, 0.0, 0.0, 0.0, 0.0, 0.0, 0.0, 0.0, 0.0, 0.0, 0.0, 0.0, 0.0, 0.0, 0.0, 0.0, 0.0, 0.0, 0.0, 0.0, 0.0, 0.0, 0.0, 0.0, 0.0, 0.0, 0.0, 0.0, 0.0, 0.0, 0.0, 0.0, 0.0, 0.0, 0.0, 0.0, 0.0, 0.0, 0.0, 0.0, 0.0, 0.0, 0.0, 0.0, 0.0, 0.0, 0.0, 0.0, 0.0, 0.0, 0.0, 0.0, 0.0, 0.0, 0.0, 0.0, 0.0, 0.0, 0.0, 0.0, 0.0, 0.0, 0.0, 0.0, 0.0, 0.0, 0.0, 0.0, 0.0, 0.0, 0.0, 0.0, 0.0, 0.0, 0.0, 0.0, 0.0, 0.0, 0.0, 0.0, 0.0, 0.0, 0.0, 0.0, 0.0, 0.0, 0.0, 0.0, 0.0, 0.0, 0.0, 0.0, 0.0, 0.0, 0.0, 0.0, 0.0, 0.0, 0.0, 0.0, 0.0, 0.0, 0.0, 0.0, 0.0, 0.0, 0.0, 0.0, 0.0, 0.0, 0.0, 0.0, 0.0, 0.0, 0.0, 0.0, 0.0, 0.0, 0.0, 0.0, 0.0, 0.0, 0.0, 0.0, 0.0, 0.0, 0.0, 0.0, 0.0, 0.0, 0.0, 0.0, 0.0, 0.0, 0.0, 0.0, 0.0, 0.0, 0.0, 0.0, 0.0, 0.0, 0.0, 0.0, 0.0, 0.0, 0.0, 0.0, 0.0, 0.0, 0.0, 0.0, 0.0, 0.0, 0.0, 0.0, 0.0, 0.0, 0.0, 0.0, 0.0, 0.0, 0.0, 0.0, 0.0, 0.0, 0.0, 0.0, 0.0, 0.0, 0.0, 0.0, 0.0, 0.0, 0.0, 0.0, 0.0, 0.0, 0.0, 0.0, 0.0, 0.0, 0.0, 0.0, 0.0, 0.0, 0.0, 0.0, 0.0, 0.0, 0.0, 0.0, 0.0, 0.0, 0.0, 0.0, 0.0, 0.0, 0.0, 0.0, 0.0, 0.0, 0.0, 0.0, 0.0, 0.0, 0.0, 0.0, 0.0, 0.0, 0.0, 0.0, 0.0, 0.0, 0.0, 0.0, 0.0, 0.0, 0.0, 0.0, 0.0, 0.0, 0.0, 0.0, 0.0, 0.0, 0.0, 0.0, 0.0, 0.0, 0.0, 0.0, 0.0, 0.0, 0.0, 0.0, 0.0, 0.0, 0.0, 0.0, 0.0, 0.0, 0.0, 0.0, 0.0, 0.0])
me_icosphere.materials.append(mat_material_001)
me_icosphere.update()
me_cube_001 = bpy.data.meshes.new('Cube.001')
me_cube_001.from_pydata([(-1.0, -1.0, -1.0), (-1.0, -1.0, 1.0), (-1.0, 1.0, -1.0), (-1.0, 1.0, 1.0), (1.0, -1.0, -1.0), (1.0, -1.0, 1.0), (1.0, 1.0, -1.0), (1.0, 1.0, 1.0), (0.0, 1.0, -1.0), (0.0, 1.0, 2.181), (0.0, -1.0, -1.0), (0.0, -1.0, 2.181)], [], [(0, 1, 3, 2), (8, 9, 7, 6), (6, 7, 5, 4), (10, 11, 1, 0), (8, 6, 4, 10), (9, 3, 1, 11), (7, 9, 11, 5), (2, 8, 10, 0), (4, 5, 11, 10), (2, 3, 9, 8)])
me_cube_001.polygons.foreach_set('material_index', [0, 0, 0, 0, 0, 1, 1, 0, 0, 0])
_uv = me_cube_001.uv_layers.new(name='UVMap')
_uv.uv.foreach_set('vector', [0.375, 0.0, 0.625, 0.0, 0.625, 0.25, 0.375, 0.25, 0.375, 0.375, 0.625, 0.375, 0.625, 0.5, 0.375, 0.5, 0.375, 0.5, 0.625, 0.5, 0.625, 0.75, 0.375, 0.75, 0.375, 0.875, 0.625, 0.875, 0.625, 1.0, 0.375, 1.0, 0.25, 0.5, 0.375, 0.5, 0.375, 0.75, 0.25, 0.75, 0.75, 0.5, 0.875, 0.5, 0.875, 0.75, 0.75, 0.75, 0.625, 0.5, 0.75, 0.5, 0.75, 0.75, 0.625, 0.75, 0.125, 0.5, 0.25, 0.5, 0.25, 0.75, 0.125, 0.75, 0.375, 0.75, 0.625, 0.75, 0.625, 0.875, 0.375, 0.875, 0.375, 0.25, 0.625, 0.25, 0.625, 0.375, 0.375, 0.375])
me_cube_001.materials.append(mat_house_plaster)
me_cube_001.materials.append(mat_house_roof)
me_cube_001.update()
me_cube_002 = bpy.data.meshes.new('Cube.002')
me_cube_002.from_pydata([(-1.0, -1.0, -0.5), (-1.0, -1.0, 0.5), (-1.0, 1.0, -0.5), (-1.0, 1.0, 0.5), (1.0, -1.0, -0.5), (1.0, -1.0, 0.5), (1.0, 1.0, -0.5), (1.0, 1.0, 0.5), (0.0, 1.0, -0.5), (0.0, 1.0, 1.526), (0.0, -1.0, -0.5), (0.0, -1.0, 1.526)], [], [(0, 1, 3, 2), (8, 9, 7, 6), (6, 7, 5, 4), (10, 11, 1, 0), (8, 6, 4, 10), (9, 3, 1, 11), (7, 9, 11, 5), (2, 8, 10, 0), (4, 5, 11, 10), (2, 3, 9, 8)])
me_cube_002.polygons.foreach_set('material_index', [0, 0, 0, 0, 0, 1, 1, 0, 0, 0])
_uv = me_cube_002.uv_layers.new(name='UVMap')
_uv.uv.foreach_set('vector', [0.375, 0.0, 0.625, 0.0, 0.625, 0.25, 0.375, 0.25, 0.375, 0.375, 0.625, 0.375, 0.625, 0.5, 0.375, 0.5, 0.375, 0.5, 0.625, 0.5, 0.625, 0.75, 0.375, 0.75, 0.375, 0.875, 0.625, 0.875, 0.625, 1.0, 0.375, 1.0, 0.25, 0.5, 0.375, 0.5, 0.375, 0.75, 0.25, 0.75, 0.75, 0.5, 0.875, 0.5, 0.875, 0.75, 0.75, 0.75, 0.625, 0.5, 0.75, 0.5, 0.75, 0.75, 0.625, 0.75, 0.125, 0.5, 0.25, 0.5, 0.25, 0.75, 0.125, 0.75, 0.375, 0.75, 0.625, 0.75, 0.625, 0.875, 0.375, 0.875, 0.375, 0.25, 0.625, 0.25, 0.625, 0.375, 0.375, 0.375])
me_cube_002.materials.append(mat_house_plaster)
me_cube_002.materials.append(mat_house_roof)
me_cube_002.update()
me_cube_003 = bpy.data.meshes.new('Cube.003')
me_cube_003.from_pydata([(-1.0, -1.0, -1.0), (-1.0, -1.0, 1.0), (-1.0, 1.0, -1.0), (-1.0, 1.0, 1.0), (1.0, -1.0, -1.0), (1.0, -1.0, 1.0), (1.0, 1.0, -1.0), (1.0, 1.0, 1.0), (-1.0, 0.0, -1.0), (-1.0, 0.0, 2.058), (1.0, 0.0, -1.0), (1.0, 0.0, 2.058), (0.0, 1.0, -1.0), (0.0, 1.0, 1.0), (0.0, -1.0, -1.0), (0.0, -1.0, 1.0), (0.0, 0.0, 2.058), (0.0, 0.0, -1.0), (1.0, -1.978, 0.02291), (1.0, -1.978, -1.0), (0.0, -1.978, -1.0), (0.0, -1.978, 0.02291)], [], [(8, 9, 3, 2), (12, 13, 7, 6), (10, 11, 5, 4), (14, 15, 1, 0), (17, 10, 4, 14), (16, 9, 1, 15), (13, 3, 9, 16), (12, 6, 10, 17), (6, 7, 11, 10), (0, 1, 9, 8), (2, 12, 17, 8), (7, 13, 16, 11), (11, 16, 15, 5), (8, 17, 14, 0), (5, 15, 21, 18), (2, 3, 13, 12), (19, 18, 21, 20), (14, 4, 19, 20), (15, 14, 20, 21), (4, 5, 18, 19)])
me_cube_003.polygons.foreach_set('material_index', [0, 0, 0, 0, 0, 1, 1, 0, 0, 0, 0, 1, 1, 0, 1, 0, 0, 0, 0, 0])
_uv = me_cube_003.uv_layers.new(name='UVMap')
_uv.uv.foreach_set('vector', [0.375, 0.125, 0.625, 0.125, 0.625, 0.25, 0.375, 0.25, 0.375, 0.375, 0.625, 0.375, 0.625, 0.5, 0.375, 0.5, 0.375, 0.625, 0.625, 0.625, 0.625, 0.75, 0.375, 0.75, 0.375, 0.875, 0.625, 0.875, 0.625, 1.0, 0.375, 1.0, 0.25, 0.625, 0.375, 0.625, 0.375, 0.75, 0.25, 0.75, 0.75, 0.625, 0.875, 0.625, 0.875, 0.75, 0.75, 0.75, 0.75, 0.5, 0.875, 0.5, 0.875, 0.625, 0.75, 0.625, 0.25, 0.5, 0.375, 0.5, 0.375, 0.625, 0.25, 0.625, 0.375, 0.5, 0.625, 0.5, 0.625, 0.625, 0.375, 0.625, 0.375, 0.0, 0.625, 0.0, 0.625, 0.125, 0.375, 0.125, 0.125, 0.5, 0.25, 0.5, 0.25, 0.625, 0.125, 0.625, 0.625, 0.5, 0.75, 0.5, 0.75, 0.625, 0.625, 0.625, 0.625, 0.625, 0.75, 0.625, 0.75, 0.75, 0.625, 0.75, 0.125, 0.625, 0.25, 0.625, 0.25, 0.75, 0.125, 0.75, 0.625, 0.75, 0.75, 0.75, 0.75, 0.75, 0.625, 0.75, 0.375, 0.25, 0.625, 0.25, 0.625, 0.375, 0.375, 0.375, 0.375, 0.75, 0.625, 0.75, 0.625, 0.875, 0.375, 0.875, 0.25, 0.75, 0.375, 0.75, 0.375, 0.75, 0.25, 0.75, 0.625, 0.875, 0.375, 0.875, 0.375, 0.875, 0.625, 0.875, 0.375, 0.75, 0.625, 0.75, 0.625, 0.75, 0.375, 0.75])
me_cube_003.materials.append(mat_house_plaster)
me_cube_003.materials.append(mat_house_roof)
me_cube_003.update()
me_cube_004 = bpy.data.meshes.new('Cube.004')
me_cube_004.from_pydata([(-1.0, -1.0, -1.0), (-1.0, -1.0, 1.0), (-1.0, 1.0, -1.0), (-1.0, 1.0, 1.0), (1.0, -1.0, -1.0), (1.0, -1.0, 1.0), (1.0, 1.0, -1.0), (1.0, 1.0, 1.0), (-1.0, 0.0, -1.0), (-1.0, 0.0, 2.171), (1.0, 0.0, -1.0), (1.0, 0.0, 2.171), (-1.0, -1.0, 0.0), (-1.0, 1.0, 0.0), (1.0, 1.0, 0.0), (1.0, -1.0, 0.0), (1.0, 0.0, 0.5856), (-1.0, 0.0, 0.5856), (1.0, -1.939, 0.0), (1.0, -1.939, -1.0), (-1.0, -1.939, -1.0), (-1.0, -1.939, 0.0), (0.0, 1.0, -1.0), (0.0, 1.0, 1.0), (0.0, -1.0, -1.0), (0.0, -1.0, 1.0), (0.0, 0.0, 2.171), (0.0, 0.0, -1.0), (0.0, -1.0, 0.6558), (0.0, 1.0, 0.0), (0.0, -1.939, -1.0), (0.0, -1.939, 0.6558)], [], [(17, 9, 3, 13), (29, 23, 7, 14), (16, 11, 5, 15), (28, 25, 1, 12), (27, 10, 4, 24), (26, 9, 1, 25), (23, 3, 9, 26), (22, 6, 10, 27), (14, 7, 11, 16), (12, 1, 9, 17), (0, 12, 17, 8), (6, 14, 16, 10), (28, 12, 21, 31), (10, 16, 15, 4), (22, 29, 14, 6), (8, 17, 13, 2), (30, 31, 21, 20), (4, 15, 18, 19), (12, 0, 20, 21), (24, 4, 19, 30), (0, 24, 30, 20), (19, 18, 31, 30), (2, 13, 29, 22), (15, 28, 31, 18), (2, 22, 27, 8), (7, 23, 26, 11), (11, 26, 25, 5), (8, 27, 24, 0), (15, 5, 25, 28), (13, 3, 23, 29)])
me_cube_004.polygons.foreach_set('material_index', [0, 0, 0, 0, 0, 1, 1, 0, 0, 0, 0, 0, 1, 0, 0, 0, 0, 0, 0, 0, 0, 0, 0, 1, 0, 1, 1, 0, 0, 0])
_uv = me_cube_004.uv_layers.new(name='UVMap')
_uv.uv.foreach_set('vector', [0.5, 0.125, 0.625, 0.125, 0.625, 0.25, 0.5, 0.25, 0.5, 0.375, 0.625, 0.375, 0.625, 0.5, 0.5, 0.5, 0.5, 0.625, 0.625, 0.625, 0.625, 0.75, 0.5, 0.75, 0.5, 0.875, 0.625, 0.875, 0.625, 1.0, 0.5, 1.0, 0.25, 0.625, 0.375, 0.625, 0.375, 0.75, 0.25, 0.75, 0.75, 0.625, 0.875, 0.625, 0.875, 0.75, 0.75, 0.75, 0.75, 0.5, 0.875, 0.5, 0.875, 0.625, 0.75, 0.625, 0.25, 0.5, 0.375, 0.5, 0.375, 0.625, 0.25, 0.625, 0.5, 0.5, 0.625, 0.5, 0.625, 0.625, 0.5, 0.625, 0.5, 0.0, 0.625, 0.0, 0.625, 0.125, 0.5, 0.125, 0.375, 0.0, 0.5, 0.0, 0.5, 0.125, 0.375, 0.125, 0.375, 0.5, 0.5, 0.5, 0.5, 0.625, 0.375, 0.625, 0.5, 0.875, 0.5, 1.0, 0.5, 1.0, 0.5, 0.875, 0.375, 0.625, 0.5, 0.625, 0.5, 0.75, 0.375, 0.75, 0.375, 0.375, 0.5, 0.375, 0.5, 0.5, 0.375, 0.5, 0.375, 0.125, 0.5, 0.125, 0.5, 0.25, 0.375, 0.25, 0.375, 0.875, 0.5, 0.875, 0.5, 1.0, 0.375, 1.0, 0.375, 0.75, 0.5, 0.75, 0.5, 0.75, 0.375, 0.75, 0.5, 0.0, 0.375, 0.0, 0.375, 0.0, 0.5, 0.0, 0.25, 0.75, 0.375, 0.75, 0.375, 0.75, 0.25, 0.75, 0.125, 0.75, 0.25, 0.75, 0.25, 0.75, 0.125, 0.75, 0.375, 0.75, 0.5, 0.75, 0.5, 0.875, 0.375, 0.875, 0.375, 0.25, 0.5, 0.25, 0.5, 0.375, 0.375, 0.375, 0.5, 0.75, 0.5, 0.875, 0.5, 0.875, 0.5, 0.75, 0.125, 0.5, 0.25, 0.5, 0.25, 0.625, 0.125, 0.625, 0.625, 0.5, 0.75, 0.5, 0.75, 0.625, 0.625, 0.625, 0.625, 0.625, 0.75, 0.625, 0.75, 0.75, 0.625, 0.75, 0.125, 0.625, 0.25, 0.625, 0.25, 0.75, 0.125, 0.75, 0.5, 0.75, 0.625, 0.75, 0.625, 0.875, 0.5, 0.875, 0.5, 0.25, 0.625, 0.25, 0.625, 0.375, 0.5, 0.375])
me_cube_004.materials.append(mat_house_plaster)
me_cube_004.materials.append(mat_house_roof)
me_cube_004.update()
me_cube_005 = bpy.data.meshes.new('Cube.005')
me_cube_005.from_pydata([(-1.0, -1.0, -1.0), (-1.0, -1.0, -0.2266), (-1.0, 1.0, -1.0), (-1.0, 1.0, -0.2266), (1.0, -1.0, -1.0), (1.0, -1.0, -0.2266), (1.0, 1.0, -1.0), (1.0, 1.0, -0.2266), (-1.0, 0.0, -1.0), (-1.0, 0.0, 0.9618), (1.0, 0.0, -1.0), (1.0, 0.0, 0.9618), (-1.0, -1.0, -0.6133), (-1.0, 1.0, -0.6133), (1.0, 1.0, -0.6133), (1.0, -1.0, -0.6133), (1.0, 0.0, -0.01912), (-1.0, 0.0, -0.01912), (-2.15, 0.0, -1.0), (-2.15, -1.0, -1.0), (-2.15, 1.0, -0.6133), (-2.15, 1.0, -1.0), (-2.15, 0.0, -0.01912), (-2.15, -1.0, -0.6133), (-1.0, 1.947, -0.6133), (-1.0, 1.947, -1.0), (1.0, 1.947, -1.0), (1.0, 1.947, -0.6133), (0.0, 1.0, -1.0), (0.0, 1.0, -0.2266), (0.0, -1.0, -1.0), (0.0, -1.0, -0.2266), (0.0, 0.0, 0.9618), (0.0, 0.0, -1.0), (0.0, -1.0, -0.6133), (0.0, 1.0, -0.2726), (0.0, 1.947, -1.0), (0.0, 1.947, -0.2726)], [], [(17, 9, 3, 13), (35, 29, 7, 14), (16, 11, 5, 15), (34, 31, 1, 12), (33, 10, 4, 30), (32, 9, 1, 31), (29, 3, 9, 32), (28, 6, 10, 33), (14, 7, 11, 16), (12, 1, 9, 17), (17, 13, 20, 22), (6, 14, 16, 10), (30, 34, 12, 0), (10, 16, 15, 4), (2, 13, 24, 25), (8, 0, 19, 18), (19, 23, 22, 18), (18, 22, 20, 21), (0, 12, 23, 19), (13, 2, 21, 20), (2, 8, 18, 21), (12, 17, 22, 23), (36, 37, 27, 26), (35, 14, 27, 37), (14, 6, 26, 27), (28, 2, 25, 36), (6, 28, 36, 26), (13, 35, 37, 24), (25, 24, 37, 36), (4, 15, 34, 30), (2, 28, 33, 8), (7, 29, 32, 11), (11, 32, 31, 5), (8, 33, 30, 0), (15, 5, 31, 34), (13, 3, 29, 35)])
me_cube_005.polygons.foreach_set('material_index', [0, 0, 0, 0, 0, 1, 1, 0, 0, 0, 1, 0, 0, 0, 0, 0, 0, 0, 0, 0, 0, 1, 0, 1, 0, 0, 0, 1, 0, 0, 0, 1, 1, 0, 0, 0])
_uv = me_cube_005.uv_layers.new(name='UVMap')
_uv.uv.foreach_set('vector', [0.5, 0.125, 0.625, 0.125, 0.625, 0.25, 0.5, 0.25, 0.5, 0.375, 0.625, 0.375, 0.625, 0.5, 0.5, 0.5, 0.5, 0.625, 0.625, 0.625, 0.625, 0.75, 0.5, 0.75, 0.5, 0.875, 0.625, 0.875, 0.625, 1.0, 0.5, 1.0, 0.25, 0.625, 0.375, 0.625, 0.375, 0.75, 0.25, 0.75, 0.75, 0.625, 0.875, 0.625, 0.875, 0.75, 0.75, 0.75, 0.75, 0.5, 0.875, 0.5, 0.875, 0.625, 0.75, 0.625, 0.25, 0.5, 0.375, 0.5, 0.375, 0.625, 0.25, 0.625, 0.5, 0.5, 0.625, 0.5, 0.625, 0.625, 0.5, 0.625, 0.5, 0.0, 0.625, 0.0, 0.625, 0.125, 0.5, 0.125, 0.5, 0.125, 0.5, 0.25, 0.5, 0.25, 0.5, 0.125, 0.375, 0.5, 0.5, 0.5, 0.5, 0.625, 0.375, 0.625, 0.375, 0.875, 0.5, 0.875, 0.5, 1.0, 0.375, 1.0, 0.375, 0.625, 0.5, 0.625, 0.5, 0.75, 0.375, 0.75, 0.375, 0.25, 0.5, 0.25, 0.5, 0.25, 0.375, 0.25, 0.125, 0.625, 0.125, 0.75, 0.125, 0.75, 0.125, 0.625, 0.375, 0.0, 0.5, 0.0, 0.5, 0.125, 0.375, 0.125, 0.375, 0.125, 0.5, 0.125, 0.5, 0.25, 0.375, 0.25, 0.375, 1.0, 0.5, 1.0, 0.5, 1.0, 0.375, 1.0, 0.5, 0.25, 0.375, 0.25, 0.375, 0.25, 0.5, 0.25, 0.125, 0.5, 0.125, 0.625, 0.125, 0.625, 0.125, 0.5, 0.5, 0.0, 0.5, 0.125, 0.5, 0.125, 0.5, 0.0, 0.375, 0.375, 0.5, 0.375, 0.5, 0.5, 0.375, 0.5, 0.5, 0.375, 0.5, 0.5, 0.5, 0.5, 0.5, 0.375, 0.5, 0.5, 0.375, 0.5, 0.375, 0.5, 0.5, 0.5, 0.25, 0.5, 0.125, 0.5, 0.125, 0.5, 0.25, 0.5, 0.375, 0.5, 0.25, 0.5, 0.25, 0.5, 0.375, 0.5, 0.5, 0.25, 0.5, 0.375, 0.5, 0.375, 0.5, 0.25, 0.375, 0.25, 0.5, 0.25, 0.5, 0.375, 0.375, 0.375, 0.375, 0.75, 0.5, 0.75, 0.5, 0.875, 0.375, 0.875, 0.125, 0.5, 0.25, 0.5, 0.25, 0.625, 0.125, 0.625, 0.625, 0.5, 0.75, 0.5, 0.75, 0.625, 0.625, 0.625, 0.625, 0.625, 0.75, 0.625, 0.75, 0.75, 0.625, 0.75, 0.125, 0.625, 0.25, 0.625, 0.25, 0.75, 0.125, 0.75, 0.5, 0.75, 0.625, 0.75, 0.625, 0.875, 0.5, 0.875, 0.5, 0.25, 0.625, 0.25, 0.625, 0.375, 0.5, 0.375])
me_cube_005.materials.append(mat_house_plaster)
me_cube_005.materials.append(mat_house_roof)
me_cube_005.update()
me_cube_006 = bpy.data.meshes.new('Cube.006')
me_cube_006.from_pydata([(-1.0, -1.0, -1.0), (-1.0, -1.0, 1.0), (-1.0, 1.0, -1.0), (-1.0, 1.0, 1.0), (1.0, -1.0, -1.0), (1.0, -1.0, 1.0), (1.0, 1.0, -1.0), (1.0, 1.0, 1.0), (0.0, 1.0, -1.0), (0.0, 1.0, 2.181), (0.0, -1.0, -1.0), (0.0, -1.0, 2.181)], [], [(0, 1, 3, 2), (8, 9, 7, 6), (6, 7, 5, 4), (10, 11, 1, 0), (8, 6, 4, 10), (9, 3, 1, 11), (7, 9, 11, 5), (2, 8, 10, 0), (4, 5, 11, 10), (2, 3, 9, 8)])
me_cube_006.polygons.foreach_set('material_index', [0, 0, 0, 0, 0, 1, 1, 0, 0, 0])
_uv = me_cube_006.uv_layers.new(name='UVMap')
_uv.uv.foreach_set('vector', [0.375, 0.0, 0.625, 0.0, 0.625, 0.25, 0.375, 0.25, 0.375, 0.375, 0.625, 0.375, 0.625, 0.5, 0.375, 0.5, 0.375, 0.5, 0.625, 0.5, 0.625, 0.75, 0.375, 0.75, 0.375, 0.875, 0.625, 0.875, 0.625, 1.0, 0.375, 1.0, 0.25, 0.5, 0.375, 0.5, 0.375, 0.75, 0.25, 0.75, 0.75, 0.5, 0.875, 0.5, 0.875, 0.75, 0.75, 0.75, 0.625, 0.5, 0.75, 0.5, 0.75, 0.75, 0.625, 0.75, 0.125, 0.5, 0.25, 0.5, 0.25, 0.75, 0.125, 0.75, 0.375, 0.75, 0.625, 0.75, 0.625, 0.875, 0.375, 0.875, 0.375, 0.25, 0.625, 0.25, 0.625, 0.375, 0.375, 0.375])
me_cube_006.materials.append(mat_house_plaster)
me_cube_006.materials.append(mat_house_roof)
me_cube_006.update()
me_cube_008 = bpy.data.meshes.new('Cube.008')
me_cube_008.from_pydata([(-1.0, -1.0, -0.5), (-1.0, -1.0, 0.5), (-1.0, 1.0, -0.5), (-1.0, 1.0, 0.5), (1.0, -1.0, -0.5), (1.0, -1.0, 0.5), (1.0, 1.0, -0.5), (1.0, 1.0, 0.5), (0.0, 1.0, -0.5), (0.0, 1.0, 1.526), (0.0, -1.0, -0.5), (0.0, -1.0, 1.526)], [], [(0, 1, 3, 2), (8, 9, 7, 6), (6, 7, 5, 4), (10, 11, 1, 0), (8, 6, 4, 10), (9, 3, 1, 11), (7, 9, 11, 5), (2, 8, 10, 0), (4, 5, 11, 10), (2, 3, 9, 8)])
me_cube_008.polygons.foreach_set('material_index', [0, 0, 0, 0, 0, 1, 1, 0, 0, 0])
_uv = me_cube_008.uv_layers.new(name='UVMap')
_uv.uv.foreach_set('vector', [0.375, 0.0, 0.625, 0.0, 0.625, 0.25, 0.375, 0.25, 0.375, 0.375, 0.625, 0.375, 0.625, 0.5, 0.375, 0.5, 0.375, 0.5, 0.625, 0.5, 0.625, 0.75, 0.375, 0.75, 0.375, 0.875, 0.625, 0.875, 0.625, 1.0, 0.375, 1.0, 0.25, 0.5, 0.375, 0.5, 0.375, 0.75, 0.25, 0.75, 0.75, 0.5, 0.875, 0.5, 0.875, 0.75, 0.75, 0.75, 0.625, 0.5, 0.75, 0.5, 0.75, 0.75, 0.625, 0.75, 0.125, 0.5, 0.25, 0.5, 0.25, 0.75, 0.125, 0.75, 0.375, 0.75, 0.625, 0.75, 0.625, 0.875, 0.375, 0.875, 0.375, 0.25, 0.625, 0.25, 0.625, 0.375, 0.375, 0.375])
me_cube_008.materials.append(mat_house_plaster)
me_cube_008.materials.append(mat_house_roof)
me_cube_008.update()

# ---- objects
ob_lighthouse = bpy.data.objects.new('Lighthouse', me_cylinder)
ob_water = bpy.data.objects.new('Water', me_plane)
ob_icosphere = bpy.data.objects.new('Icosphere', me_icosphere)
ob_sun = bpy.data.objects.new('Sun', light_sun)
ob_camera = bpy.data.objects.new('Camera', cam_camera)
ob_cube = bpy.data.objects.new('Cube', me_cube_001)
ob_cube_001 = bpy.data.objects.new('Cube.001', me_cube_002)
ob_cube_002 = bpy.data.objects.new('Cube.002', me_cube_003)
ob_cube_003 = bpy.data.objects.new('Cube.003', me_cube_004)
ob_cube_004 = bpy.data.objects.new('Cube.004', me_cube_005)
ob_cube_005 = bpy.data.objects.new('Cube.005', me_cube_006)
ob_cube_006 = bpy.data.objects.new('Cube.006', me_cube_008)
ob_point = bpy.data.objects.new('Point', light_point)
ob_point_001 = bpy.data.objects.new('Point.001', light_point)
ob_point_002 = bpy.data.objects.new('Point.002', light_point)

# ---- transforms, parenting, visibility, modifiers, constraints
ob_lighthouse.location = (2.134, -3.523, 2.781)
ob_lighthouse.scale = (0.4277, 0.4277, 0.4277)
ob_water.location = (0.0, 0.0, 0.0)
ob_water.scale = (25.45, 25.45, 25.45)
ob_icosphere.location = (0.0, 0.0, 0.0)
ob_sun.location = (11.25, 0.0, 6.839)
ob_sun.rotation_euler = (0.2536, 1.21, 2.61)
ob_camera.location = (-4.128, -29.94, 0.8576)
ob_camera.rotation_euler = (1.648, 2.893e-06, -0.0768)
ob_camera.lock_rotations_4d = False
ob_camera.empty_display_type = 'ARROWS'
ob_camera.color = (0.0, 0.0, 0.0, 0.0)
ob_camera.display_type = 'WIRE'
ob_camera.lineart.crease_threshold = 0.0
ob_cube.location = (2.547, -0.7612, 2.828)
ob_cube.rotation_euler = (0.0, -0.0, -0.5304)
ob_cube.scale = (0.3812, 0.3812, 0.3812)
ob_cube_001.location = (-5.438, -2.996, 0.815)
ob_cube_001.rotation_euler = (0.0, -0.0, -0.8265)
ob_cube_001.scale = (0.3812, 0.3812, 0.3812)
ob_cube_002.location = (-3.846, 0.0, 0.9328)
ob_cube_002.rotation_euler = (0.0, -0.0, -0.6334)
ob_cube_002.scale = (0.3812, 0.3812, 0.3812)
ob_cube_003.location = (-2.769, -1.63, 0.7756)
ob_cube_003.rotation_euler = (0.0, -0.0, -1.505)
ob_cube_003.scale = (0.3812, 0.3812, 0.3812)
ob_cube_004.location = (2.443, 0.9227, 2.66)
ob_cube_004.rotation_euler = (0.0, -0.0, 0.8174)
ob_cube_004.scale = (0.3812, 0.3812, 0.3812)
ob_cube_005.location = (-0.4556, 1.638, 1.893)
ob_cube_005.rotation_euler = (0.0, -0.0, -1.868)
ob_cube_005.scale = (0.3812, 0.3812, 0.3812)
ob_cube_006.location = (-2.029, 3.494, 1.102)
ob_cube_006.rotation_euler = (0.0, -0.0, -0.8265)
ob_cube_006.scale = (0.3812, 0.3812, 0.3812)
ob_point.location = (0.8168, 0.3111, 3.276)
ob_point_001.location = (-1.622, 2.272, 1.992)
ob_point_002.location = (-4.214, -1.884, 1.436)

# ---- collection membership
scene.collection.objects.link(ob_lighthouse)
scene.collection.objects.link(ob_water)
scene.collection.objects.link(ob_icosphere)
scene.collection.objects.link(ob_sun)
col_collection.objects.link(ob_camera)
col_houses.objects.link(ob_cube)
col_houses.objects.link(ob_cube_001)
col_houses.objects.link(ob_cube_002)
col_houses.objects.link(ob_cube_003)
col_houses.objects.link(ob_cube_004)
col_houses.objects.link(ob_cube_005)
col_houses.objects.link(ob_cube_006)
col_houses.objects.link(ob_point)
col_houses.objects.link(ob_point_001)
col_houses.objects.link(ob_point_002)

# ---- scene / render settings (as saved in the file)
scene.camera = ob_camera
scene.frame_start = 1; scene.frame_end = 250; scene.frame_set(1)
scene.render.engine = 'BLENDER_EEVEE_NEXT'
scene.eevee.taa_samples = 120
scene.eevee.use_raytracing = True
bpy.context.view_layer.update()
